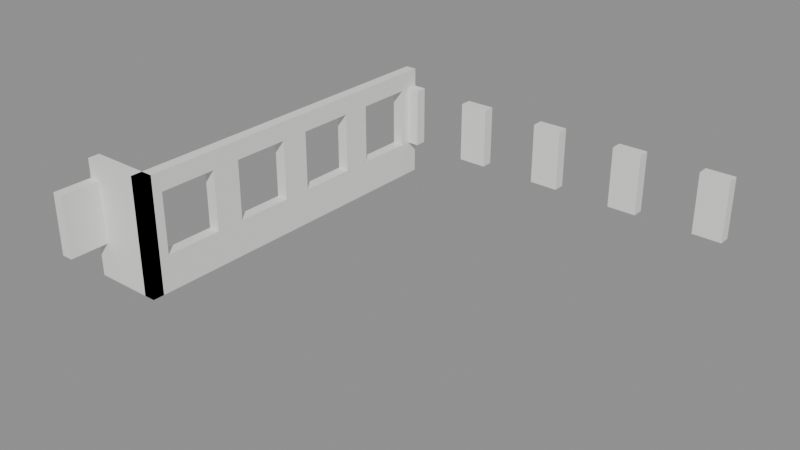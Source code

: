 # Source: SM_Bygg_Helgasetr_P5_V_N.blend  (saved by Blender 5.3.31; exported with 4.5.12 LTS)
import bpy
from mathutils import Matrix  # noqa: F401  (used for matrix-valued properties, if any)

bpy.ops.wm.read_factory_settings(use_empty=True)
scene = bpy.context.scene
scene.name = 'Scene'

# ---- materials (node trees are filled in below, after node groups)
mat_plasterwhite_in = bpy.data.materials.new('PlasterWhite_In')
mat_plasterwhite_in.diffuse_color = (0.85, 0.85, 0.83, 1.0)

# ---- material node trees
mat_plasterwhite_in.use_nodes = True; mat_plasterwhite_in.node_tree.nodes.clear()
_N = mat_plasterwhite_in.node_tree.nodes; _L = mat_plasterwhite_in.node_tree.links
n0 = _N.new('ShaderNodeBsdfPrincipled'); n0.name = 'Principled BSDF'; n0.location = (-200, 100)
n0.inputs[0].default_value = (0.85, 0.85, 0.83, 1.0)
n0.inputs[2].default_value = 0.8
n0.inputs[10].default_value = 0.005
n1 = _N.new('ShaderNodeOutputMaterial'); n1.name = 'Material Output'; n1.location = (200, 100)
_L.new(n0.outputs[0], n1.inputs[0])
n1.is_active_output = True

# ---- meshes
me_sm_bygg_helgasetr_p5_v_n = bpy.data.meshes.new('SM_Bygg_Helgasetr_P5_V_N')
me_sm_bygg_helgasetr_p5_v_n.from_pydata([(-15.75, 20.25, 19.1), (-15.35, 20.25, 19.1), (-15.35, 18.53, 19.1), (-15.75, 18.53, 19.1), (-15.75, 20.25, 21.2), (-15.35, 20.25, 21.2), (-15.35, 18.53, 21.2), (-15.75, 18.53, 21.2), (-13.74, 32.31, 17.85), (-13.34, 32.31, 17.85), (-13.74, 19.85, 17.85), (-13.74, 32.31, 19.1), (-13.34, 32.31, 19.1), (-13.34, 19.85, 19.1), (-13.74, 19.85, 19.1), (-13.74, 32.31, 21.2), (-13.34, 32.31, 21.2), (-13.34, 19.85, 21.2), (-13.74, 19.85, 21.2), (-13.74, 32.31, 21.85), (-13.34, 32.31, 21.85), (-13.74, 19.85, 21.85), (-13.34, 31.58, 19.1), (-13.74, 31.58, 19.1), (-13.34, 31.58, 21.2), (-13.74, 31.58, 21.2), (-13.74, 29.58, 19.1), (-13.34, 29.58, 19.1), (-13.34, 28.58, 19.1), (-13.74, 28.58, 19.1), (-13.74, 29.58, 21.2), (-13.34, 29.58, 21.2), (-13.34, 28.58, 21.2), (-13.74, 28.58, 21.2), (-13.74, 26.58, 19.1), (-13.34, 26.58, 19.1), (-13.34, 25.58, 19.1), (-13.74, 25.58, 19.1), (-13.74, 26.58, 21.2), (-13.34, 26.58, 21.2), (-13.34, 25.58, 21.2), (-13.74, 25.58, 21.2), (-13.74, 23.58, 19.1), (-13.34, 23.58, 19.1), (-13.34, 22.58, 19.1), (-13.74, 22.58, 19.1), (-13.74, 23.58, 21.2), (-13.34, 23.58, 21.2), (-13.34, 22.58, 21.2), (-13.74, 22.58, 21.2), (-13.74, 20.58, 19.1), (-13.34, 20.58, 19.1), (-13.74, 20.58, 21.2), (-13.34, 20.58, 21.2), (-12.9, 32.31, 19.1), (-12.9, 31.91, 19.1), (-13.74, 31.91, 19.1), (-12.9, 32.31, 21.2), (-12.9, 31.91, 21.2), (-13.74, 31.91, 21.2), (-10.9, 32.31, 19.1), (-9.895, 32.31, 19.1), (-9.895, 31.91, 19.1), (-10.9, 31.91, 19.1), (-10.9, 32.31, 21.2), (-9.895, 32.31, 21.2), (-9.895, 31.91, 21.2), (-10.9, 31.91, 21.2), (-7.895, 32.31, 19.1), (-6.895, 32.31, 19.1), (-6.895, 31.91, 19.1), (-7.895, 31.91, 19.1), (-7.895, 32.31, 21.2), (-6.895, 32.31, 21.2), (-6.895, 31.91, 21.2), (-7.895, 31.91, 21.2), (-4.895, 32.31, 19.1), (-3.895, 32.31, 19.1), (-3.895, 31.91, 19.1), (-4.895, 31.91, 19.1), (-4.895, 32.31, 21.2), (-3.895, 32.31, 21.2), (-3.895, 31.91, 21.2), (-4.895, 31.91, 21.2), (-1.895, 32.31, 19.1), (-0.895, 32.31, 19.1), (-0.895, 31.91, 19.1), (-1.895, 31.91, 19.1), (-1.895, 32.31, 21.2), (-0.895, 32.31, 21.2), (-0.895, 31.91, 21.2), (-1.895, 31.91, 21.2), (-15.75, 20.25, 17.85), (-13.34, 20.25, 17.85), (-13.34, 19.85, 17.85), (-15.75, 19.85, 17.85), (-15.75, 20.25, 21.85), (-13.34, 20.25, 21.85), (-13.34, 19.85, 21.85), (-15.75, 19.85, 21.85)], [], [(0, 1, 2, 3), (4, 7, 6, 5), (0, 4, 5, 1), (1, 5, 6, 2), (2, 6, 7, 3), (3, 7, 4, 0), (8, 9, 94, 10), (11, 14, 13, 12), (8, 11, 12, 9), (9, 12, 13, 94), (94, 13, 14, 10), (10, 14, 11, 8), (15, 16, 17, 18), (19, 21, 98, 20), (15, 19, 20, 16), (16, 20, 98, 17), (17, 98, 21, 18), (18, 21, 19, 15), (11, 12, 22, 23), (15, 25, 24, 16), (11, 15, 16, 12), (12, 16, 24, 22), (22, 24, 25, 23), (23, 25, 15, 11), (26, 27, 28, 29), (30, 33, 32, 31), (26, 30, 31, 27), (27, 31, 32, 28), (28, 32, 33, 29), (29, 33, 30, 26), (34, 35, 36, 37), (38, 41, 40, 39), (34, 38, 39, 35), (35, 39, 40, 36), (36, 40, 41, 37), (37, 41, 38, 34), (42, 43, 44, 45), (46, 49, 48, 47), (42, 46, 47, 43), (43, 47, 48, 44), (44, 48, 49, 45), (45, 49, 46, 42), (50, 51, 13, 14), (52, 18, 17, 53), (50, 52, 53, 51), (51, 53, 17, 13), (13, 17, 18, 14), (14, 18, 52, 50), (11, 54, 55, 56), (15, 59, 58, 57), (11, 15, 57, 54), (54, 57, 58, 55), (55, 58, 59, 56), (56, 59, 15, 11), (60, 61, 62, 63), (64, 67, 66, 65), (60, 64, 65, 61), (61, 65, 66, 62), (62, 66, 67, 63), (63, 67, 64, 60), (68, 69, 70, 71), (72, 75, 74, 73), (68, 72, 73, 69), (69, 73, 74, 70), (70, 74, 75, 71), (71, 75, 72, 68), (76, 77, 78, 79), (80, 83, 82, 81), (76, 80, 81, 77), (77, 81, 82, 78), (78, 82, 83, 79), (79, 83, 80, 76), (84, 85, 86, 87), (88, 91, 90, 89), (84, 88, 89, 85), (85, 89, 90, 86), (86, 90, 91, 87), (87, 91, 88, 84), (92, 93, 94, 95), (96, 99, 98, 97), (92, 96, 97, 93), (93, 97, 98, 94), (94, 98, 99, 95), (95, 99, 96, 92)])
_uv = me_sm_bygg_helgasetr_p5_v_n.uv_layers.new(name='Float2')
_uv.uv.foreach_set('vector', [-7.875, 10.12, -7.675, 10.12, -7.675, 9.267, -7.875, 9.267, -7.875, 10.12, -7.875, 9.267, -7.675, 9.267, -7.675, 10.12, -7.875, 9.55, -7.875, 10.6, -7.675, 10.6, -7.675, 9.55, 10.12, 9.55, 10.12, 10.6, 9.267, 10.6, 9.267, 9.55, -7.675, 9.55, -7.675, 10.6, -7.875, 10.6, -7.875, 9.55, 9.267, 9.55, 9.267, 10.6, 10.12, 10.6, 10.12, 9.55, -6.87, 16.16, -6.67, 16.16, -6.67, 9.925, -6.87, 9.925, -6.87, 16.16, -6.87, 9.925, -6.67, 9.925, -6.67, 16.16, -6.87, 8.925, -6.87, 9.55, -6.67, 9.55, -6.67, 8.925, 16.16, 8.925, 16.16, 9.55, 9.925, 9.55, 9.925, 8.925, -6.67, 8.925, -6.67, 9.55, -6.87, 9.55, -6.87, 8.925, 9.925, 8.925, 9.925, 9.55, 16.16, 9.55, 16.16, 8.925, -6.87, 16.16, -6.67, 16.16, -6.67, 9.925, -6.87, 9.925, -6.87, 16.16, -6.87, 9.925, -6.67, 9.925, -6.67, 16.16, -6.87, 10.6, -6.87, 10.93, -6.67, 10.93, -6.67, 10.6, 16.16, 10.6, 16.16, 10.93, 9.925, 10.93, 9.925, 10.6, -6.67, 10.6, -6.67, 10.93, -6.87, 10.93, -6.87, 10.6, 9.925, 10.6, 9.925, 10.93, 16.16, 10.93, 16.16, 10.6, -6.87, 16.16, -6.67, 16.16, -6.67, 15.79, -6.87, 15.79, -6.87, 16.16, -6.87, 15.79, -6.67, 15.79, -6.67, 16.16, -6.87, 9.55, -6.87, 10.6, -6.67, 10.6, -6.67, 9.55, 16.16, 9.55, 16.16, 10.6, 15.79, 10.6, 15.79, 9.55, -6.67, 9.55, -6.67, 10.6, -6.87, 10.6, -6.87, 9.55, 15.79, 9.55, 15.79, 10.6, 16.16, 10.6, 16.16, 9.55, -6.87, 14.79, -6.67, 14.79, -6.67, 14.29, -6.87, 14.29, -6.87, 14.79, -6.87, 14.29, -6.67, 14.29, -6.67, 14.79, -6.87, 9.55, -6.87, 10.6, -6.67, 10.6, -6.67, 9.55, 14.79, 9.55, 14.79, 10.6, 14.29, 10.6, 14.29, 9.55, -6.67, 9.55, -6.67, 10.6, -6.87, 10.6, -6.87, 9.55, 14.29, 9.55, 14.29, 10.6, 14.79, 10.6, 14.79, 9.55, -6.87, 13.29, -6.67, 13.29, -6.67, 12.79, -6.87, 12.79, -6.87, 13.29, -6.87, 12.79, -6.67, 12.79, -6.67, 13.29, -6.87, 9.55, -6.87, 10.6, -6.67, 10.6, -6.67, 9.55, 13.29, 9.55, 13.29, 10.6, 12.79, 10.6, 12.79, 9.55, -6.67, 9.55, -6.67, 10.6, -6.87, 10.6, -6.87, 9.55, 12.79, 9.55, 12.79, 10.6, 13.29, 10.6, 13.29, 9.55, -6.87, 11.79, -6.67, 11.79, -6.67, 11.29, -6.87, 11.29, -6.87, 11.79, -6.87, 11.29, -6.67, 11.29, -6.67, 11.79, -6.87, 9.55, -6.87, 10.6, -6.67, 10.6, -6.67, 9.55, 11.79, 9.55, 11.79, 10.6, 11.29, 10.6, 11.29, 9.55, -6.67, 9.55, -6.67, 10.6, -6.87, 10.6, -6.87, 9.55, 11.29, 9.55, 11.29, 10.6, 11.79, 10.6, 11.79, 9.55, -6.87, 10.29, -6.67, 10.29, -6.67, 9.925, -6.87, 9.925, -6.87, 10.29, -6.87, 9.925, -6.67, 9.925, -6.67, 10.29, -6.87, 9.55, -6.87, 10.6, -6.67, 10.6, -6.67, 9.55, 10.29, 9.55, 10.29, 10.6, 9.925, 10.6, 9.925, 9.55, -6.67, 9.55, -6.67, 10.6, -6.87, 10.6, -6.87, 9.55, 9.925, 9.55, 9.925, 10.6, 10.29, 10.6, 10.29, 9.55, -6.87, 16.16, -6.448, 16.16, -6.448, 15.95, -6.87, 15.95, -6.87, 16.16, -6.87, 15.95, -6.448, 15.95, -6.448, 16.16, -6.87, 9.55, -6.87, 10.6, -6.448, 10.6, -6.448, 9.55, 16.16, 9.55, 16.16, 10.6, 15.95, 10.6, 15.95, 9.55, -6.448, 9.55, -6.448, 10.6, -6.87, 10.6, -6.87, 9.55, 15.95, 9.55, 15.95, 10.6, 16.16, 10.6, 16.16, 9.55, -5.448, 16.16, -4.948, 16.16, -4.948, 15.95, -5.448, 15.95, -5.448, 16.16, -5.448, 15.95, -4.948, 15.95, -4.948, 16.16, -5.448, 9.55, -5.448, 10.6, -4.948, 10.6, -4.948, 9.55, 16.16, 9.55, 16.16, 10.6, 15.95, 10.6, 15.95, 9.55, -4.948, 9.55, -4.948, 10.6, -5.448, 10.6, -5.448, 9.55, 15.95, 9.55, 15.95, 10.6, 16.16, 10.6, 16.16, 9.55, -3.947, 16.16, -3.447, 16.16, -3.447, 15.95, -3.947, 15.95, -3.947, 16.16, -3.947, 15.95, -3.447, 15.95, -3.447, 16.16, -3.947, 9.55, -3.947, 10.6, -3.447, 10.6, -3.447, 9.55, 16.16, 9.55, 16.16, 10.6, 15.95, 10.6, 15.95, 9.55, -3.447, 9.55, -3.447, 10.6, -3.947, 10.6, -3.947, 9.55, 15.95, 9.55, 15.95, 10.6, 16.16, 10.6, 16.16, 9.55, -2.447, 16.16, -1.947, 16.16, -1.947, 15.95, -2.447, 15.95, -2.447, 16.16, -2.447, 15.95, -1.947, 15.95, -1.947, 16.16, -2.447, 9.55, -2.447, 10.6, -1.947, 10.6, -1.947, 9.55, 16.16, 9.55, 16.16, 10.6, 15.95, 10.6, 15.95, 9.55, -1.947, 9.55, -1.947, 10.6, -2.447, 10.6, -2.447, 9.55, 15.95, 9.55, 15.95, 10.6, 16.16, 10.6, 16.16, 9.55, -0.9475, 16.16, -0.4475, 16.16, -0.4475, 15.95, -0.9475, 15.95, -0.9475, 16.16, -0.9475, 15.95, -0.4475, 15.95, -0.4475, 16.16, -0.9475, 9.55, -0.9475, 10.6, -0.4475, 10.6, -0.4475, 9.55, 16.16, 9.55, 16.16, 10.6, 15.95, 10.6, 15.95, 9.55, -0.4475, 9.55, -0.4475, 10.6, -0.9475, 10.6, -0.9475, 9.55, 15.95, 9.55, 15.95, 10.6, 16.16, 10.6, 16.16, 9.55, -7.875, 10.12, -6.67, 10.12, -6.67, 9.925, -7.875, 9.925, -7.875, 10.12, -7.875, 9.925, -6.67, 9.925, -6.67, 10.12, -7.875, 8.925, -7.875, 10.93, -6.67, 10.93, -6.67, 8.925, 10.12, 8.925, 10.12, 10.93, 9.925, 10.93, 9.925, 8.925, -6.67, 8.925, -6.67, 10.93, -7.875, 10.93, -7.875, 8.925, 9.925, 8.925, 9.925, 10.93, 10.12, 10.93, 10.12, 8.925])
me_sm_bygg_helgasetr_p5_v_n.materials.append(mat_plasterwhite_in)
me_sm_bygg_helgasetr_p5_v_n.update()

# ---- objects
ob_sm_bygg_helgasetr_p5_v_n = bpy.data.objects.new('SM_Bygg_Helgasetr_P5_V_N', me_sm_bygg_helgasetr_p5_v_n)

# ---- transforms, parenting, visibility, modifiers, constraints
ob_sm_bygg_helgasetr_p5_v_n.location = (0.0, 0.0, 0.0)

# ---- collection membership
scene.collection.objects.link(ob_sm_bygg_helgasetr_p5_v_n)

# ---- scene / render settings (as saved in the file)
scene.frame_start = 1; scene.frame_end = 250; scene.frame_set(1)
scene.render.engine = 'BLENDER_EEVEE_NEXT'
scene.render.bake_bias = 0.0
scene.render.bake_samples = 0
scene.render.compositor_device = 'GPU'
scene.eevee.use_volume_custom_range = False
scene.eevee.fast_gi_thickness_near = 0.1
scene.eevee.fast_gi_thickness_far = 0.0
scene.eevee.ray_tracing_options.screen_trace_thickness = 0.1
bpy.context.view_layer.update()

# ---- added for rendering (the .blend has no active camera and no usable light): camera, sun + grey world if the file has none
cam_auto = bpy.data.cameras.new('AutoCamera')
cam_auto.lens = 50.0
cam_auto.sensor_width = 36.0
cam_auto.clip_end = 1000.0
ob_auto_camera = bpy.data.objects.new('AutoCamera', cam_auto)
scene.collection.objects.link(ob_auto_camera)
ob_auto_camera.location = (10.7834, 2.49545, 35.1347)
ob_auto_camera.rotation_euler = (1.09748, -7.21219e-08, 0.694738)
scene.camera = ob_auto_camera
light_auto_sun = bpy.data.lights.new('AutoSun', 'SUN')
light_auto_sun.energy = 3.0
light_auto_sun.angle = 0.0523599
ob_auto_sun = bpy.data.objects.new('AutoSun', light_auto_sun)
scene.collection.objects.link(ob_auto_sun)
ob_auto_sun.rotation_euler = (0.872665, 0.174533, 0.523599)
if scene.world is None:
    world_auto = bpy.data.worlds.new('AutoWorld')
    world_auto.color = (0.3, 0.3, 0.3)
    scene.world = world_auto
bpy.context.view_layer.update()
